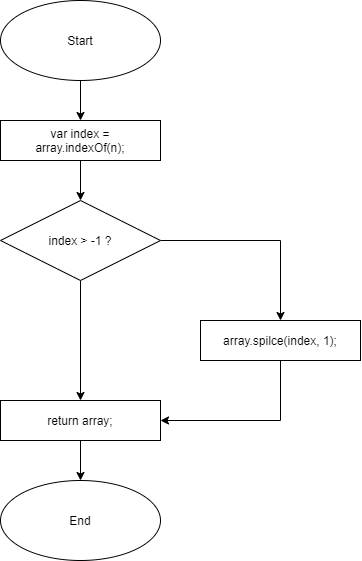

The diagram above was exported from draw.io. Its source (the exported page's mxGraphModel, read from the mxfile embedded in the PNG):
<mxGraphModel dx="1456" dy="651" grid="1" gridSize="10" guides="1" tooltips="1" connect="1" arrows="1" fold="1" page="1" pageScale="1" pageWidth="827" pageHeight="1169" math="0" shadow="0">
  <root>
    <mxCell id="WIyWlLk6GJQsqaUBKTNV-0" />
    <mxCell id="WIyWlLk6GJQsqaUBKTNV-1" parent="WIyWlLk6GJQsqaUBKTNV-0" />
    <mxCell id="4u7vxLC0aKVf3uRLyvKk-8" style="edgeStyle=orthogonalEdgeStyle;rounded=0;orthogonalLoop=1;jettySize=auto;html=1;" edge="1" parent="WIyWlLk6GJQsqaUBKTNV-1" source="4u7vxLC0aKVf3uRLyvKk-0" target="4u7vxLC0aKVf3uRLyvKk-1">
      <mxGeometry relative="1" as="geometry" />
    </mxCell>
    <mxCell id="4u7vxLC0aKVf3uRLyvKk-0" value="Start" style="ellipse;whiteSpace=wrap;html=1;" vertex="1" parent="WIyWlLk6GJQsqaUBKTNV-1">
      <mxGeometry x="320" y="40" width="160" height="80" as="geometry" />
    </mxCell>
    <mxCell id="4u7vxLC0aKVf3uRLyvKk-9" style="edgeStyle=orthogonalEdgeStyle;rounded=0;orthogonalLoop=1;jettySize=auto;html=1;entryX=0.5;entryY=0;entryDx=0;entryDy=0;" edge="1" parent="WIyWlLk6GJQsqaUBKTNV-1" source="4u7vxLC0aKVf3uRLyvKk-1" target="4u7vxLC0aKVf3uRLyvKk-2">
      <mxGeometry relative="1" as="geometry" />
    </mxCell>
    <mxCell id="4u7vxLC0aKVf3uRLyvKk-1" value="var index =&lt;br&gt;array.indexOf(n);" style="rounded=0;whiteSpace=wrap;html=1;" vertex="1" parent="WIyWlLk6GJQsqaUBKTNV-1">
      <mxGeometry x="320" y="160" width="160" height="40" as="geometry" />
    </mxCell>
    <mxCell id="4u7vxLC0aKVf3uRLyvKk-10" style="edgeStyle=orthogonalEdgeStyle;rounded=0;orthogonalLoop=1;jettySize=auto;html=1;entryX=0.5;entryY=0;entryDx=0;entryDy=0;" edge="1" parent="WIyWlLk6GJQsqaUBKTNV-1" source="4u7vxLC0aKVf3uRLyvKk-2" target="4u7vxLC0aKVf3uRLyvKk-3">
      <mxGeometry relative="1" as="geometry">
        <mxPoint x="600" y="280" as="targetPoint" />
      </mxGeometry>
    </mxCell>
    <mxCell id="4u7vxLC0aKVf3uRLyvKk-11" style="edgeStyle=orthogonalEdgeStyle;rounded=0;orthogonalLoop=1;jettySize=auto;html=1;entryX=0.5;entryY=0;entryDx=0;entryDy=0;" edge="1" parent="WIyWlLk6GJQsqaUBKTNV-1" source="4u7vxLC0aKVf3uRLyvKk-2" target="4u7vxLC0aKVf3uRLyvKk-4">
      <mxGeometry relative="1" as="geometry" />
    </mxCell>
    <mxCell id="4u7vxLC0aKVf3uRLyvKk-2" value="index &amp;gt; -1 ?" style="rhombus;whiteSpace=wrap;html=1;" vertex="1" parent="WIyWlLk6GJQsqaUBKTNV-1">
      <mxGeometry x="320" y="240" width="160" height="80" as="geometry" />
    </mxCell>
    <mxCell id="4u7vxLC0aKVf3uRLyvKk-13" style="edgeStyle=orthogonalEdgeStyle;rounded=0;orthogonalLoop=1;jettySize=auto;html=1;entryX=1;entryY=0.5;entryDx=0;entryDy=0;" edge="1" parent="WIyWlLk6GJQsqaUBKTNV-1" source="4u7vxLC0aKVf3uRLyvKk-3" target="4u7vxLC0aKVf3uRLyvKk-4">
      <mxGeometry relative="1" as="geometry">
        <Array as="points">
          <mxPoint x="600" y="460" />
        </Array>
      </mxGeometry>
    </mxCell>
    <mxCell id="4u7vxLC0aKVf3uRLyvKk-3" value="array.spilce(index, 1);" style="rounded=0;whiteSpace=wrap;html=1;" vertex="1" parent="WIyWlLk6GJQsqaUBKTNV-1">
      <mxGeometry x="520" y="360" width="160" height="40" as="geometry" />
    </mxCell>
    <mxCell id="4u7vxLC0aKVf3uRLyvKk-12" style="edgeStyle=orthogonalEdgeStyle;rounded=0;orthogonalLoop=1;jettySize=auto;html=1;entryX=0.5;entryY=0;entryDx=0;entryDy=0;" edge="1" parent="WIyWlLk6GJQsqaUBKTNV-1" source="4u7vxLC0aKVf3uRLyvKk-4" target="4u7vxLC0aKVf3uRLyvKk-5">
      <mxGeometry relative="1" as="geometry" />
    </mxCell>
    <mxCell id="4u7vxLC0aKVf3uRLyvKk-4" value="return array;" style="rounded=0;whiteSpace=wrap;html=1;" vertex="1" parent="WIyWlLk6GJQsqaUBKTNV-1">
      <mxGeometry x="320" y="440" width="160" height="40" as="geometry" />
    </mxCell>
    <mxCell id="4u7vxLC0aKVf3uRLyvKk-5" value="End" style="ellipse;whiteSpace=wrap;html=1;" vertex="1" parent="WIyWlLk6GJQsqaUBKTNV-1">
      <mxGeometry x="320" y="520" width="160" height="80" as="geometry" />
    </mxCell>
  </root>
</mxGraphModel>